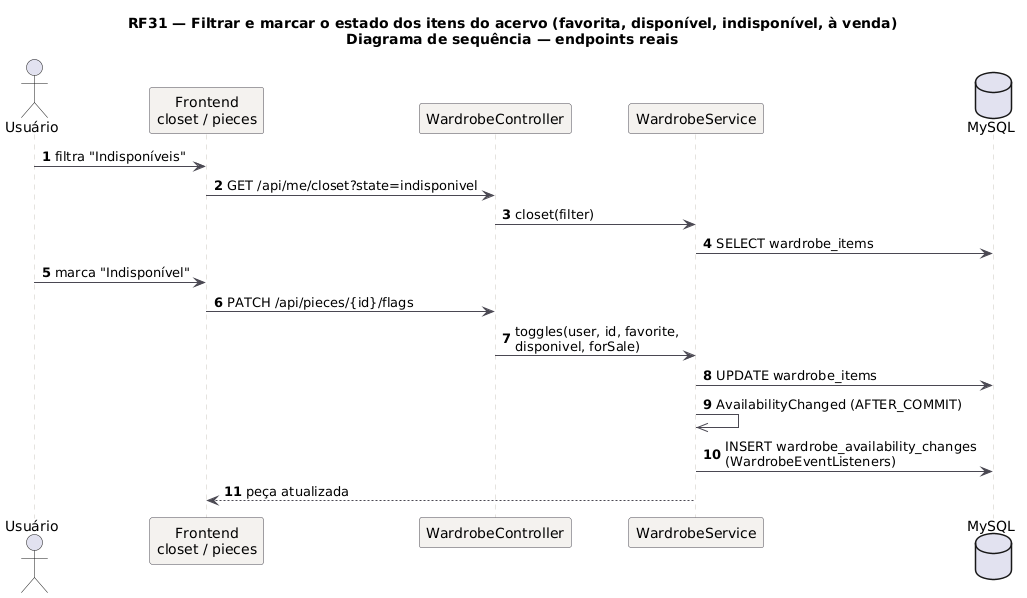

The diagram above was rendered by PlantUML. Its source (embedded in the PNG):
@startuml RF31_Sequencia
title RF31 — Filtrar e marcar o estado dos itens do acervo (favorita, disponível, indisponível, à venda)\nDiagrama de sequência — endpoints reais
skinparam backgroundColor #FFFFFF
skinparam sequence {
  ArrowColor #4A4852
  LifeLineBorderColor #CBC6BE
  ParticipantBackgroundColor #F4F2EF
  ParticipantBorderColor #4A4852
}
autonumber
actor Usuário as U
participant "Frontend\ncloset / pieces" as FE
participant "WardrobeController" as C
participant "WardrobeService" as S
database "MySQL" as DB
U -> FE: filtra "Indisponíveis"
FE -> C: GET /api/me/closet?state=indisponivel
C -> S: closet(filter)
S -> DB: SELECT wardrobe_items
U -> FE: marca "Indisponível"
FE -> C: PATCH /api/pieces/{id}/flags
C -> S: toggles(user, id, favorite,\ndisponivel, forSale)
S -> DB: UPDATE wardrobe_items
S ->> S: AvailabilityChanged (AFTER_COMMIT)
S -> DB: INSERT wardrobe_availability_changes\n(WardrobeEventListeners)
S --> FE: peça atualizada
@enduml